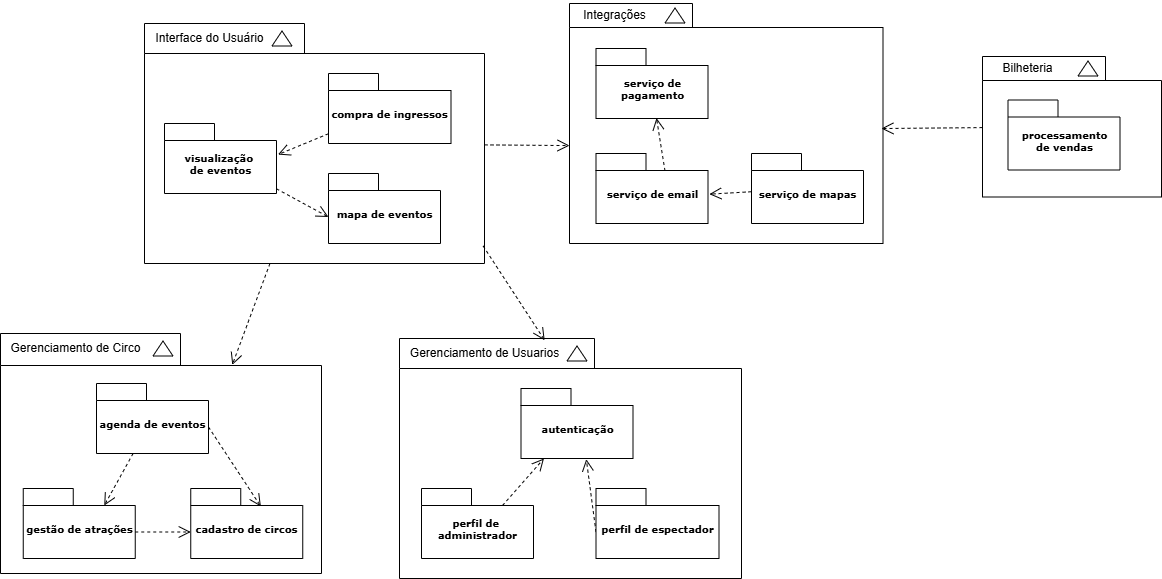

The diagram above was exported from draw.io. Its source (the exported page's mxGraphModel, read from the mxfile embedded in the PNG):
<mxGraphModel dx="1434" dy="780" grid="1" gridSize="10" guides="1" tooltips="1" connect="1" arrows="1" fold="1" page="1" pageScale="1" pageWidth="827" pageHeight="1169" background="none" math="0" shadow="0">
  <root>
    <mxCell id="0" />
    <mxCell id="1" parent="0" />
    <mxCell id="6e0c8c40b5770093-33" value="" style="shape=folder;fontStyle=1;spacingTop=10;tabWidth=180;tabHeight=32;tabPosition=left;html=1;rounded=0;shadow=0;comic=0;labelBackgroundColor=none;strokeColor=#000000;strokeWidth=1;fillColor=#ffffff;fontFamily=Verdana;fontSize=10;fontColor=#000000;align=center;" parent="1" vertex="1">
      <mxGeometry x="69" y="360" width="321" height="240" as="geometry" />
    </mxCell>
    <mxCell id="6e0c8c40b5770093-42" value="cadastro de circos" style="shape=folder;fontStyle=1;spacingTop=10;tabWidth=50;tabHeight=17;tabPosition=left;html=1;rounded=0;shadow=0;comic=0;labelBackgroundColor=none;strokeColor=#000000;strokeWidth=1;fillColor=#ffffff;fontFamily=Verdana;fontSize=10;fontColor=#000000;align=center;" parent="1" vertex="1">
      <mxGeometry x="259.25" y="515" width="112" height="70" as="geometry" />
    </mxCell>
    <mxCell id="6e0c8c40b5770093-43" value="agenda de eventos" style="shape=folder;fontStyle=1;spacingTop=10;tabWidth=50;tabHeight=17;tabPosition=left;html=1;rounded=0;shadow=0;comic=0;labelBackgroundColor=none;strokeColor=#000000;strokeWidth=1;fillColor=#ffffff;fontFamily=Verdana;fontSize=10;fontColor=#000000;align=center;" parent="1" vertex="1">
      <mxGeometry x="165" y="410" width="112" height="70" as="geometry" />
    </mxCell>
    <mxCell id="6e0c8c40b5770093-44" value="gestão de atrações" style="shape=folder;fontStyle=1;spacingTop=10;tabWidth=50;tabHeight=17;tabPosition=left;html=1;rounded=0;shadow=0;comic=0;labelBackgroundColor=none;strokeColor=#000000;strokeWidth=1;fillColor=#ffffff;fontFamily=Verdana;fontSize=10;fontColor=#000000;align=center;" parent="1" vertex="1">
      <mxGeometry x="91.75" y="515" width="112" height="70" as="geometry" />
    </mxCell>
    <mxCell id="6e0c8c40b5770093-51" value="" style="triangle;whiteSpace=wrap;html=1;rounded=0;shadow=0;comic=0;labelBackgroundColor=none;strokeColor=#000000;strokeWidth=1;fillColor=#ffffff;fontFamily=Verdana;fontSize=10;fontColor=#000000;align=center;rotation=-90;" parent="1" vertex="1">
      <mxGeometry x="224" y="365" width="15" height="20" as="geometry" />
    </mxCell>
    <mxCell id="vlbJnnDSJOMxluiecDF1-2" value="" style="shape=folder;fontStyle=1;spacingTop=10;tabWidth=160;tabHeight=30;tabPosition=left;html=1;rounded=0;shadow=0;comic=0;labelBackgroundColor=none;strokeColor=#000000;strokeWidth=1;fillColor=#ffffff;fontFamily=Verdana;fontSize=10;fontColor=#000000;align=center;" vertex="1" parent="1">
      <mxGeometry x="213" y="50" width="340" height="240" as="geometry" />
    </mxCell>
    <mxCell id="vlbJnnDSJOMxluiecDF1-5" style="edgeStyle=none;rounded=0;html=1;dashed=1;labelBackgroundColor=none;startFill=0;endArrow=open;endFill=0;endSize=10;fontFamily=Verdana;fontSize=10;entryX=1.013;entryY=0.444;entryPerimeter=0;" edge="1" source="vlbJnnDSJOMxluiecDF1-6" target="vlbJnnDSJOMxluiecDF1-7" parent="1">
      <mxGeometry relative="1" as="geometry" />
    </mxCell>
    <mxCell id="vlbJnnDSJOMxluiecDF1-6" value="compra de ingressos" style="shape=folder;fontStyle=1;spacingTop=10;tabWidth=50;tabHeight=17;tabPosition=left;html=1;rounded=0;shadow=0;comic=0;labelBackgroundColor=none;strokeColor=#000000;strokeWidth=1;fillColor=#ffffff;fontFamily=Verdana;fontSize=10;fontColor=#000000;align=center;" vertex="1" parent="1">
      <mxGeometry x="397" y="100" width="122.5" height="70" as="geometry" />
    </mxCell>
    <mxCell id="vlbJnnDSJOMxluiecDF1-104" style="rounded=0;orthogonalLoop=1;jettySize=auto;html=1;dashed=1;endArrow=open;endFill=0;endSize=10;entryX=0;entryY=0;entryDx=0;entryDy=43.5;entryPerimeter=0;" edge="1" parent="1" source="vlbJnnDSJOMxluiecDF1-7" target="vlbJnnDSJOMxluiecDF1-8">
      <mxGeometry relative="1" as="geometry" />
    </mxCell>
    <mxCell id="vlbJnnDSJOMxluiecDF1-7" value="visualização&amp;nbsp;&lt;div&gt;de eventos&lt;/div&gt;" style="shape=folder;fontStyle=1;spacingTop=10;tabWidth=50;tabHeight=17;tabPosition=left;html=1;rounded=0;shadow=0;comic=0;labelBackgroundColor=none;strokeColor=#000000;strokeWidth=1;fillColor=#ffffff;fontFamily=Verdana;fontSize=10;fontColor=#000000;align=center;" vertex="1" parent="1">
      <mxGeometry x="233" y="150" width="112" height="70" as="geometry" />
    </mxCell>
    <mxCell id="vlbJnnDSJOMxluiecDF1-8" value="mapa de eventos" style="shape=folder;fontStyle=1;spacingTop=10;tabWidth=50;tabHeight=17;tabPosition=left;html=1;rounded=0;shadow=0;comic=0;labelBackgroundColor=none;strokeColor=#000000;strokeWidth=1;fillColor=#ffffff;fontFamily=Verdana;fontSize=10;fontColor=#000000;align=center;" vertex="1" parent="1">
      <mxGeometry x="397" y="200" width="112" height="70" as="geometry" />
    </mxCell>
    <mxCell id="vlbJnnDSJOMxluiecDF1-10" value="" style="triangle;whiteSpace=wrap;html=1;rounded=0;shadow=0;comic=0;labelBackgroundColor=none;strokeColor=#000000;strokeWidth=1;fillColor=#ffffff;fontFamily=Verdana;fontSize=10;fontColor=#000000;align=center;rotation=-90;" vertex="1" parent="1">
      <mxGeometry x="343" y="55" width="15" height="20" as="geometry" />
    </mxCell>
    <mxCell id="vlbJnnDSJOMxluiecDF1-12" value="" style="shape=folder;fontStyle=1;spacingTop=10;tabWidth=123;tabHeight=24;tabPosition=left;html=1;rounded=0;shadow=0;comic=0;labelBackgroundColor=none;strokeColor=#000000;strokeWidth=1;fillColor=#ffffff;fontFamily=Verdana;fontSize=10;fontColor=#000000;align=center;" vertex="1" parent="1">
      <mxGeometry x="1051" y="83" width="179" height="140.5" as="geometry" />
    </mxCell>
    <mxCell id="vlbJnnDSJOMxluiecDF1-16" value="processamento&lt;div&gt;de vendas&lt;/div&gt;" style="shape=folder;fontStyle=1;spacingTop=10;tabWidth=50;tabHeight=17;tabPosition=left;html=1;rounded=0;shadow=0;comic=0;labelBackgroundColor=none;strokeColor=#000000;strokeWidth=1;fillColor=#ffffff;fontFamily=Verdana;fontSize=10;fontColor=#000000;align=center;" vertex="1" parent="1">
      <mxGeometry x="1076.5" y="126.5" width="112" height="70" as="geometry" />
    </mxCell>
    <mxCell id="vlbJnnDSJOMxluiecDF1-20" value="" style="triangle;whiteSpace=wrap;html=1;rounded=0;shadow=0;comic=0;labelBackgroundColor=none;strokeColor=#000000;strokeWidth=1;fillColor=#ffffff;fontFamily=Verdana;fontSize=10;fontColor=#000000;align=center;rotation=-90;" vertex="1" parent="1">
      <mxGeometry x="1149" y="85" width="15" height="20" as="geometry" />
    </mxCell>
    <mxCell id="vlbJnnDSJOMxluiecDF1-21" value="Interface do Usuário" style="text;html=1;align=center;verticalAlign=middle;resizable=0;points=[];autosize=1;strokeColor=none;fillColor=none;" vertex="1" parent="1">
      <mxGeometry x="213" y="50" width="130" height="30" as="geometry" />
    </mxCell>
    <mxCell id="vlbJnnDSJOMxluiecDF1-22" value="Gerenciamento de Circo" style="text;html=1;align=center;verticalAlign=middle;resizable=0;points=[];autosize=1;strokeColor=none;fillColor=none;" vertex="1" parent="1">
      <mxGeometry x="69" y="360" width="150" height="30" as="geometry" />
    </mxCell>
    <mxCell id="vlbJnnDSJOMxluiecDF1-23" value="Bilheteria" style="text;html=1;align=center;verticalAlign=middle;resizable=0;points=[];autosize=1;strokeColor=none;fillColor=none;" vertex="1" parent="1">
      <mxGeometry x="1061" y="80" width="70" height="30" as="geometry" />
    </mxCell>
    <mxCell id="vlbJnnDSJOMxluiecDF1-49" value="" style="shape=folder;fontStyle=1;spacingTop=10;tabWidth=195;tabHeight=30;tabPosition=left;html=1;rounded=0;shadow=0;comic=0;labelBackgroundColor=none;strokeColor=#000000;strokeWidth=1;fillColor=#ffffff;fontFamily=Verdana;fontSize=10;fontColor=#000000;align=center;" vertex="1" parent="1">
      <mxGeometry x="468" y="365" width="342" height="240" as="geometry" />
    </mxCell>
    <mxCell id="vlbJnnDSJOMxluiecDF1-50" style="rounded=0;html=1;entryX=0.583;entryY=1.01;entryPerimeter=0;dashed=1;labelBackgroundColor=none;startFill=0;endArrow=open;endFill=0;endSize=10;fontFamily=Verdana;fontSize=10;entryDx=0;entryDy=0;exitX=0;exitY=0;exitDx=0;exitDy=43.5;exitPerimeter=0;" edge="1" source="vlbJnnDSJOMxluiecDF1-53" target="vlbJnnDSJOMxluiecDF1-55" parent="1">
      <mxGeometry relative="1" as="geometry" />
    </mxCell>
    <mxCell id="vlbJnnDSJOMxluiecDF1-53" value="perfil de espectador" style="shape=folder;fontStyle=1;spacingTop=10;tabWidth=50;tabHeight=17;tabPosition=left;html=1;rounded=0;shadow=0;comic=0;labelBackgroundColor=none;strokeColor=#000000;strokeWidth=1;fillColor=#ffffff;fontFamily=Verdana;fontSize=10;fontColor=#000000;align=center;" vertex="1" parent="1">
      <mxGeometry x="664.5" y="515" width="123" height="70" as="geometry" />
    </mxCell>
    <mxCell id="vlbJnnDSJOMxluiecDF1-54" value="perfil de&amp;nbsp;&lt;div&gt;administrador&lt;/div&gt;" style="shape=folder;fontStyle=1;spacingTop=10;tabWidth=50;tabHeight=17;tabPosition=left;html=1;rounded=0;shadow=0;comic=0;labelBackgroundColor=none;strokeColor=#000000;strokeWidth=1;fillColor=#ffffff;fontFamily=Verdana;fontSize=10;fontColor=#000000;align=center;" vertex="1" parent="1">
      <mxGeometry x="490" y="515" width="112" height="70" as="geometry" />
    </mxCell>
    <mxCell id="vlbJnnDSJOMxluiecDF1-55" value="autenticação" style="shape=folder;fontStyle=1;spacingTop=10;tabWidth=50;tabHeight=17;tabPosition=left;html=1;rounded=0;shadow=0;comic=0;labelBackgroundColor=none;strokeColor=#000000;strokeWidth=1;fillColor=#ffffff;fontFamily=Verdana;fontSize=10;fontColor=#000000;align=center;" vertex="1" parent="1">
      <mxGeometry x="589.5" y="415" width="112" height="70" as="geometry" />
    </mxCell>
    <mxCell id="vlbJnnDSJOMxluiecDF1-57" value="" style="triangle;whiteSpace=wrap;html=1;rounded=0;shadow=0;comic=0;labelBackgroundColor=none;strokeColor=#000000;strokeWidth=1;fillColor=#ffffff;fontFamily=Verdana;fontSize=10;fontColor=#000000;align=center;rotation=-90;" vertex="1" parent="1">
      <mxGeometry x="638" y="370" width="15" height="20" as="geometry" />
    </mxCell>
    <mxCell id="vlbJnnDSJOMxluiecDF1-58" value="Gerenciamento de Usuarios" style="text;html=1;align=center;verticalAlign=middle;resizable=0;points=[];autosize=1;strokeColor=none;fillColor=none;" vertex="1" parent="1">
      <mxGeometry x="468" y="365" width="170" height="30" as="geometry" />
    </mxCell>
    <mxCell id="vlbJnnDSJOMxluiecDF1-69" value="" style="shape=folder;fontStyle=1;spacingTop=10;tabWidth=123;tabHeight=24;tabPosition=left;html=1;rounded=0;shadow=0;comic=0;labelBackgroundColor=none;strokeColor=#000000;strokeWidth=1;fillColor=#ffffff;fontFamily=Verdana;fontSize=10;fontColor=#000000;align=center;" vertex="1" parent="1">
      <mxGeometry x="638" y="30" width="313.5" height="240" as="geometry" />
    </mxCell>
    <mxCell id="vlbJnnDSJOMxluiecDF1-70" style="rounded=0;html=1;entryX=1.012;entryY=0.581;entryPerimeter=0;dashed=1;labelBackgroundColor=none;startFill=0;endArrow=open;endFill=0;endSize=10;fontFamily=Verdana;fontSize=10;entryDx=0;entryDy=0;" edge="1" source="vlbJnnDSJOMxluiecDF1-73" target="vlbJnnDSJOMxluiecDF1-75" parent="1">
      <mxGeometry relative="1" as="geometry" />
    </mxCell>
    <mxCell id="vlbJnnDSJOMxluiecDF1-73" value="serviço de mapas" style="shape=folder;fontStyle=1;spacingTop=10;tabWidth=50;tabHeight=17;tabPosition=left;html=1;rounded=0;shadow=0;comic=0;labelBackgroundColor=none;strokeColor=#000000;strokeWidth=1;fillColor=#ffffff;fontFamily=Verdana;fontSize=10;fontColor=#000000;align=center;" vertex="1" parent="1">
      <mxGeometry x="820" y="180" width="112" height="70" as="geometry" />
    </mxCell>
    <mxCell id="vlbJnnDSJOMxluiecDF1-74" value="serviço de&lt;div&gt;pagamento&lt;/div&gt;" style="shape=folder;fontStyle=1;spacingTop=10;tabWidth=50;tabHeight=17;tabPosition=left;html=1;rounded=0;shadow=0;comic=0;labelBackgroundColor=none;strokeColor=#000000;strokeWidth=1;fillColor=#ffffff;fontFamily=Verdana;fontSize=10;fontColor=#000000;align=center;" vertex="1" parent="1">
      <mxGeometry x="664.5" y="75" width="112" height="70" as="geometry" />
    </mxCell>
    <mxCell id="vlbJnnDSJOMxluiecDF1-75" value="serviço de email" style="shape=folder;fontStyle=1;spacingTop=10;tabWidth=50;tabHeight=17;tabPosition=left;html=1;rounded=0;shadow=0;comic=0;labelBackgroundColor=none;strokeColor=#000000;strokeWidth=1;fillColor=#ffffff;fontFamily=Verdana;fontSize=10;fontColor=#000000;align=center;" vertex="1" parent="1">
      <mxGeometry x="664.5" y="180" width="112" height="70" as="geometry" />
    </mxCell>
    <mxCell id="vlbJnnDSJOMxluiecDF1-77" value="" style="triangle;whiteSpace=wrap;html=1;rounded=0;shadow=0;comic=0;labelBackgroundColor=none;strokeColor=#000000;strokeWidth=1;fillColor=#ffffff;fontFamily=Verdana;fontSize=10;fontColor=#000000;align=center;rotation=-90;" vertex="1" parent="1">
      <mxGeometry x="736" y="32" width="15" height="20" as="geometry" />
    </mxCell>
    <mxCell id="vlbJnnDSJOMxluiecDF1-78" value="Integrações" style="text;html=1;align=center;verticalAlign=middle;resizable=0;points=[];autosize=1;strokeColor=none;fillColor=none;" vertex="1" parent="1">
      <mxGeometry x="638" y="27" width="90" height="30" as="geometry" />
    </mxCell>
    <mxCell id="vlbJnnDSJOMxluiecDF1-90" style="rounded=0;orthogonalLoop=1;jettySize=auto;html=1;entryX=0.205;entryY=1;entryDx=0;entryDy=0;entryPerimeter=0;endArrow=open;endFill=0;endSize=10;dashed=1;exitX=0;exitY=0;exitDx=81;exitDy=17;exitPerimeter=0;" edge="1" parent="1" source="vlbJnnDSJOMxluiecDF1-54" target="vlbJnnDSJOMxluiecDF1-55">
      <mxGeometry relative="1" as="geometry" />
    </mxCell>
    <mxCell id="vlbJnnDSJOMxluiecDF1-91" style="rounded=0;orthogonalLoop=1;jettySize=auto;html=1;entryX=0.626;entryY=0.257;entryDx=0;entryDy=0;entryPerimeter=0;endArrow=open;endFill=0;endSize=10;dashed=1;exitX=0;exitY=0;exitDx=112;exitDy=43.5;exitPerimeter=0;" edge="1" parent="1" source="6e0c8c40b5770093-43" target="6e0c8c40b5770093-42">
      <mxGeometry relative="1" as="geometry" />
    </mxCell>
    <mxCell id="vlbJnnDSJOMxluiecDF1-92" style="rounded=0;orthogonalLoop=1;jettySize=auto;html=1;entryX=0;entryY=0;entryDx=0;entryDy=43.5;entryPerimeter=0;endArrow=open;endFill=0;endSize=10;dashed=1;exitX=0;exitY=0;exitDx=112;exitDy=43.5;exitPerimeter=0;" edge="1" parent="1" source="6e0c8c40b5770093-44" target="6e0c8c40b5770093-42">
      <mxGeometry relative="1" as="geometry" />
    </mxCell>
    <mxCell id="vlbJnnDSJOMxluiecDF1-93" style="rounded=0;orthogonalLoop=1;jettySize=auto;html=1;entryX=0;entryY=0;entryDx=81;entryDy=17;entryPerimeter=0;endArrow=open;endFill=0;endSize=10;dashed=1;" edge="1" parent="1" source="6e0c8c40b5770093-43" target="6e0c8c40b5770093-44">
      <mxGeometry relative="1" as="geometry" />
    </mxCell>
    <mxCell id="vlbJnnDSJOMxluiecDF1-96" style="rounded=0;orthogonalLoop=1;jettySize=auto;html=1;entryX=0.54;entryY=0.993;entryDx=0;entryDy=0;entryPerimeter=0;endArrow=open;endFill=0;endSize=10;dashed=1;exitX=0.616;exitY=0.248;exitDx=0;exitDy=0;exitPerimeter=0;" edge="1" parent="1" source="vlbJnnDSJOMxluiecDF1-75" target="vlbJnnDSJOMxluiecDF1-74">
      <mxGeometry relative="1" as="geometry" />
    </mxCell>
    <mxCell id="vlbJnnDSJOMxluiecDF1-100" style="rounded=0;orthogonalLoop=1;jettySize=auto;html=1;entryX=0;entryY=0.592;entryDx=0;entryDy=0;entryPerimeter=0;dashed=1;endArrow=open;endFill=0;endSize=10;" edge="1" parent="1" source="vlbJnnDSJOMxluiecDF1-2" target="vlbJnnDSJOMxluiecDF1-69">
      <mxGeometry relative="1" as="geometry" />
    </mxCell>
    <mxCell id="vlbJnnDSJOMxluiecDF1-101" style="rounded=0;orthogonalLoop=1;jettySize=auto;html=1;entryX=0.722;entryY=0.131;entryDx=0;entryDy=0;entryPerimeter=0;dashed=1;endArrow=open;endFill=0;endSize=10;" edge="1" parent="1" source="vlbJnnDSJOMxluiecDF1-2" target="6e0c8c40b5770093-33">
      <mxGeometry relative="1" as="geometry" />
    </mxCell>
    <mxCell id="vlbJnnDSJOMxluiecDF1-102" style="rounded=0;orthogonalLoop=1;jettySize=auto;html=1;entryX=0.854;entryY=0.06;entryDx=0;entryDy=0;entryPerimeter=0;dashed=1;endArrow=open;endFill=0;endSize=10;exitX=0.996;exitY=0.927;exitDx=0;exitDy=0;exitPerimeter=0;" edge="1" parent="1" source="vlbJnnDSJOMxluiecDF1-2" target="vlbJnnDSJOMxluiecDF1-58">
      <mxGeometry relative="1" as="geometry" />
    </mxCell>
    <mxCell id="vlbJnnDSJOMxluiecDF1-105" style="rounded=0;orthogonalLoop=1;jettySize=auto;html=1;entryX=0.995;entryY=0.521;entryDx=0;entryDy=0;entryPerimeter=0;dashed=1;endArrow=open;endFill=0;endSize=10;" edge="1" parent="1" source="vlbJnnDSJOMxluiecDF1-12" target="vlbJnnDSJOMxluiecDF1-69">
      <mxGeometry relative="1" as="geometry" />
    </mxCell>
  </root>
</mxGraphModel>